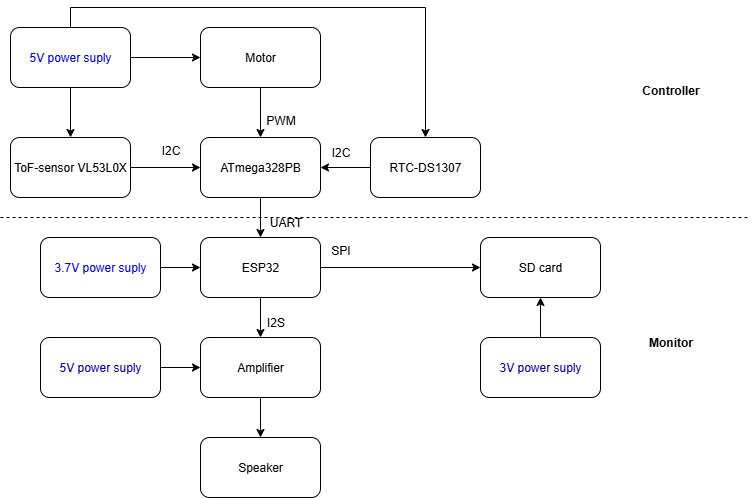

The diagram above was exported from draw.io. Its source (the exported page's mxGraphModel, read from the mxfile embedded in the PNG):
<mxGraphModel dx="794" dy="601" grid="1" gridSize="10" guides="1" tooltips="1" connect="1" arrows="1" fold="1" page="1" pageScale="1" pageWidth="827" pageHeight="1169" math="0" shadow="0">
  <root>
    <mxCell id="0" />
    <mxCell id="1" parent="0" />
    <mxCell id="EHaOOUKDi9SafOuuN1gn-3" value="" style="edgeStyle=orthogonalEdgeStyle;rounded=0;orthogonalLoop=1;jettySize=auto;html=1;" edge="1" parent="1" source="EHaOOUKDi9SafOuuN1gn-1" target="EHaOOUKDi9SafOuuN1gn-2">
      <mxGeometry relative="1" as="geometry" />
    </mxCell>
    <mxCell id="EHaOOUKDi9SafOuuN1gn-1" value="ToF-sensor VL53L0X" style="rounded=1;whiteSpace=wrap;html=1;" vertex="1" parent="1">
      <mxGeometry x="50" y="240" width="120" height="60" as="geometry" />
    </mxCell>
    <mxCell id="EHaOOUKDi9SafOuuN1gn-15" value="" style="edgeStyle=orthogonalEdgeStyle;rounded=0;orthogonalLoop=1;jettySize=auto;html=1;" edge="1" parent="1" source="EHaOOUKDi9SafOuuN1gn-2" target="EHaOOUKDi9SafOuuN1gn-14">
      <mxGeometry relative="1" as="geometry" />
    </mxCell>
    <mxCell id="EHaOOUKDi9SafOuuN1gn-2" value="ATmega328PB" style="rounded=1;whiteSpace=wrap;html=1;" vertex="1" parent="1">
      <mxGeometry x="240" y="240" width="120" height="60" as="geometry" />
    </mxCell>
    <mxCell id="EHaOOUKDi9SafOuuN1gn-4" value="I2C" style="text;html=1;align=center;verticalAlign=middle;resizable=0;points=[];autosize=1;strokeColor=none;fillColor=none;" vertex="1" parent="1">
      <mxGeometry x="190" y="238" width="40" height="30" as="geometry" />
    </mxCell>
    <mxCell id="EHaOOUKDi9SafOuuN1gn-6" value="" style="edgeStyle=orthogonalEdgeStyle;rounded=0;orthogonalLoop=1;jettySize=auto;html=1;" edge="1" parent="1" source="EHaOOUKDi9SafOuuN1gn-5" target="EHaOOUKDi9SafOuuN1gn-2">
      <mxGeometry relative="1" as="geometry" />
    </mxCell>
    <mxCell id="EHaOOUKDi9SafOuuN1gn-5" value="Motor" style="rounded=1;whiteSpace=wrap;html=1;" vertex="1" parent="1">
      <mxGeometry x="240" y="130" width="120" height="60" as="geometry" />
    </mxCell>
    <mxCell id="EHaOOUKDi9SafOuuN1gn-7" value="PWM" style="text;html=1;align=center;verticalAlign=middle;resizable=0;points=[];autosize=1;strokeColor=none;fillColor=none;" vertex="1" parent="1">
      <mxGeometry x="295" y="208" width="50" height="30" as="geometry" />
    </mxCell>
    <mxCell id="EHaOOUKDi9SafOuuN1gn-10" style="edgeStyle=orthogonalEdgeStyle;rounded=0;orthogonalLoop=1;jettySize=auto;html=1;entryX=0;entryY=0.5;entryDx=0;entryDy=0;" edge="1" parent="1" source="EHaOOUKDi9SafOuuN1gn-9" target="EHaOOUKDi9SafOuuN1gn-5">
      <mxGeometry relative="1" as="geometry" />
    </mxCell>
    <mxCell id="EHaOOUKDi9SafOuuN1gn-11" value="" style="edgeStyle=orthogonalEdgeStyle;rounded=0;orthogonalLoop=1;jettySize=auto;html=1;" edge="1" parent="1" source="EHaOOUKDi9SafOuuN1gn-9" target="EHaOOUKDi9SafOuuN1gn-1">
      <mxGeometry relative="1" as="geometry" />
    </mxCell>
    <mxCell id="EHaOOUKDi9SafOuuN1gn-42" style="edgeStyle=orthogonalEdgeStyle;rounded=0;orthogonalLoop=1;jettySize=auto;html=1;exitX=0.5;exitY=0;exitDx=0;exitDy=0;entryX=0.5;entryY=0;entryDx=0;entryDy=0;" edge="1" parent="1" source="EHaOOUKDi9SafOuuN1gn-9" target="EHaOOUKDi9SafOuuN1gn-36">
      <mxGeometry relative="1" as="geometry" />
    </mxCell>
    <mxCell id="EHaOOUKDi9SafOuuN1gn-9" value="&lt;font style=&quot;color: rgb(0, 0, 204);&quot;&gt;5V power suply&lt;/font&gt;" style="rounded=1;whiteSpace=wrap;html=1;" vertex="1" parent="1">
      <mxGeometry x="50" y="130" width="120" height="60" as="geometry" />
    </mxCell>
    <mxCell id="EHaOOUKDi9SafOuuN1gn-18" value="" style="edgeStyle=orthogonalEdgeStyle;rounded=0;orthogonalLoop=1;jettySize=auto;html=1;" edge="1" parent="1" source="EHaOOUKDi9SafOuuN1gn-14" target="EHaOOUKDi9SafOuuN1gn-17">
      <mxGeometry relative="1" as="geometry" />
    </mxCell>
    <mxCell id="EHaOOUKDi9SafOuuN1gn-24" value="" style="edgeStyle=orthogonalEdgeStyle;rounded=0;orthogonalLoop=1;jettySize=auto;html=1;" edge="1" parent="1" source="EHaOOUKDi9SafOuuN1gn-14" target="EHaOOUKDi9SafOuuN1gn-23">
      <mxGeometry relative="1" as="geometry" />
    </mxCell>
    <mxCell id="EHaOOUKDi9SafOuuN1gn-14" value="ESP32" style="rounded=1;whiteSpace=wrap;html=1;" vertex="1" parent="1">
      <mxGeometry x="240" y="340" width="120" height="60" as="geometry" />
    </mxCell>
    <mxCell id="EHaOOUKDi9SafOuuN1gn-16" value="UART" style="text;html=1;align=center;verticalAlign=middle;resizable=0;points=[];autosize=1;strokeColor=none;fillColor=none;" vertex="1" parent="1">
      <mxGeometry x="295" y="310" width="60" height="30" as="geometry" />
    </mxCell>
    <mxCell id="EHaOOUKDi9SafOuuN1gn-21" value="" style="edgeStyle=orthogonalEdgeStyle;rounded=0;orthogonalLoop=1;jettySize=auto;html=1;" edge="1" parent="1" source="EHaOOUKDi9SafOuuN1gn-17" target="EHaOOUKDi9SafOuuN1gn-20">
      <mxGeometry relative="1" as="geometry" />
    </mxCell>
    <mxCell id="EHaOOUKDi9SafOuuN1gn-17" value="Amplifier" style="rounded=1;whiteSpace=wrap;html=1;" vertex="1" parent="1">
      <mxGeometry x="240" y="440" width="120" height="60" as="geometry" />
    </mxCell>
    <mxCell id="EHaOOUKDi9SafOuuN1gn-19" value="I2S" style="text;html=1;align=center;verticalAlign=middle;resizable=0;points=[];autosize=1;strokeColor=none;fillColor=none;" vertex="1" parent="1">
      <mxGeometry x="295" y="410" width="40" height="30" as="geometry" />
    </mxCell>
    <mxCell id="EHaOOUKDi9SafOuuN1gn-20" value="Speaker" style="rounded=1;whiteSpace=wrap;html=1;" vertex="1" parent="1">
      <mxGeometry x="240" y="540" width="120" height="60" as="geometry" />
    </mxCell>
    <mxCell id="EHaOOUKDi9SafOuuN1gn-23" value="SD card" style="rounded=1;whiteSpace=wrap;html=1;" vertex="1" parent="1">
      <mxGeometry x="520" y="340" width="120" height="60" as="geometry" />
    </mxCell>
    <mxCell id="EHaOOUKDi9SafOuuN1gn-25" value="SPI" style="text;html=1;align=center;verticalAlign=middle;resizable=0;points=[];autosize=1;strokeColor=none;fillColor=none;" vertex="1" parent="1">
      <mxGeometry x="360" y="338" width="40" height="30" as="geometry" />
    </mxCell>
    <mxCell id="EHaOOUKDi9SafOuuN1gn-27" value="" style="edgeStyle=orthogonalEdgeStyle;rounded=0;orthogonalLoop=1;jettySize=auto;html=1;" edge="1" parent="1" source="EHaOOUKDi9SafOuuN1gn-26" target="EHaOOUKDi9SafOuuN1gn-23">
      <mxGeometry relative="1" as="geometry" />
    </mxCell>
    <mxCell id="EHaOOUKDi9SafOuuN1gn-26" value="&lt;font style=&quot;color: rgb(0, 0, 153);&quot;&gt;3V power suply&lt;/font&gt;" style="rounded=1;whiteSpace=wrap;html=1;" vertex="1" parent="1">
      <mxGeometry x="520" y="440" width="120" height="60" as="geometry" />
    </mxCell>
    <mxCell id="EHaOOUKDi9SafOuuN1gn-30" style="edgeStyle=orthogonalEdgeStyle;rounded=0;orthogonalLoop=1;jettySize=auto;html=1;entryX=0;entryY=0.5;entryDx=0;entryDy=0;" edge="1" parent="1" source="EHaOOUKDi9SafOuuN1gn-28" target="EHaOOUKDi9SafOuuN1gn-14">
      <mxGeometry relative="1" as="geometry" />
    </mxCell>
    <mxCell id="EHaOOUKDi9SafOuuN1gn-28" value="&lt;font style=&quot;color: rgb(0, 0, 204);&quot;&gt;3.7V power suply&lt;/font&gt;" style="rounded=1;whiteSpace=wrap;html=1;" vertex="1" parent="1">
      <mxGeometry x="80" y="340" width="120" height="60" as="geometry" />
    </mxCell>
    <mxCell id="EHaOOUKDi9SafOuuN1gn-33" style="edgeStyle=orthogonalEdgeStyle;rounded=0;orthogonalLoop=1;jettySize=auto;html=1;exitX=1;exitY=0.5;exitDx=0;exitDy=0;entryX=0;entryY=0.5;entryDx=0;entryDy=0;" edge="1" parent="1" source="EHaOOUKDi9SafOuuN1gn-31" target="EHaOOUKDi9SafOuuN1gn-17">
      <mxGeometry relative="1" as="geometry" />
    </mxCell>
    <mxCell id="EHaOOUKDi9SafOuuN1gn-31" value="&lt;font style=&quot;color: rgb(0, 0, 153);&quot;&gt;5V power suply&lt;/font&gt;" style="rounded=1;whiteSpace=wrap;html=1;" vertex="1" parent="1">
      <mxGeometry x="80" y="440" width="120" height="60" as="geometry" />
    </mxCell>
    <mxCell id="EHaOOUKDi9SafOuuN1gn-35" style="edgeStyle=orthogonalEdgeStyle;rounded=0;orthogonalLoop=1;jettySize=auto;html=1;exitX=0.5;exitY=1;exitDx=0;exitDy=0;" edge="1" parent="1" source="EHaOOUKDi9SafOuuN1gn-26" target="EHaOOUKDi9SafOuuN1gn-26">
      <mxGeometry relative="1" as="geometry" />
    </mxCell>
    <mxCell id="EHaOOUKDi9SafOuuN1gn-40" style="edgeStyle=orthogonalEdgeStyle;rounded=0;orthogonalLoop=1;jettySize=auto;html=1;entryX=1;entryY=0.5;entryDx=0;entryDy=0;" edge="1" parent="1" source="EHaOOUKDi9SafOuuN1gn-36" target="EHaOOUKDi9SafOuuN1gn-2">
      <mxGeometry relative="1" as="geometry" />
    </mxCell>
    <mxCell id="EHaOOUKDi9SafOuuN1gn-36" value="RTC-DS1307" style="rounded=1;whiteSpace=wrap;html=1;" vertex="1" parent="1">
      <mxGeometry x="410" y="240" width="110" height="60" as="geometry" />
    </mxCell>
    <mxCell id="EHaOOUKDi9SafOuuN1gn-41" value="I2C" style="text;html=1;align=center;verticalAlign=middle;resizable=0;points=[];autosize=1;strokeColor=none;fillColor=none;" vertex="1" parent="1">
      <mxGeometry x="360" y="240" width="40" height="30" as="geometry" />
    </mxCell>
    <mxCell id="EHaOOUKDi9SafOuuN1gn-43" value="" style="endArrow=none;dashed=1;html=1;rounded=0;" edge="1" parent="1">
      <mxGeometry width="50" height="50" relative="1" as="geometry">
        <mxPoint x="40" y="320" as="sourcePoint" />
        <mxPoint x="790" y="320" as="targetPoint" />
      </mxGeometry>
    </mxCell>
    <mxCell id="EHaOOUKDi9SafOuuN1gn-44" value="&lt;b&gt;Controller&lt;/b&gt;" style="text;html=1;align=center;verticalAlign=middle;resizable=0;points=[];autosize=1;strokeColor=none;fillColor=none;" vertex="1" parent="1">
      <mxGeometry x="670" y="178" width="80" height="30" as="geometry" />
    </mxCell>
    <mxCell id="EHaOOUKDi9SafOuuN1gn-45" value="&lt;b&gt;Monitor&lt;/b&gt;" style="text;html=1;align=center;verticalAlign=middle;resizable=0;points=[];autosize=1;strokeColor=none;fillColor=none;" vertex="1" parent="1">
      <mxGeometry x="675" y="430" width="70" height="30" as="geometry" />
    </mxCell>
  </root>
</mxGraphModel>